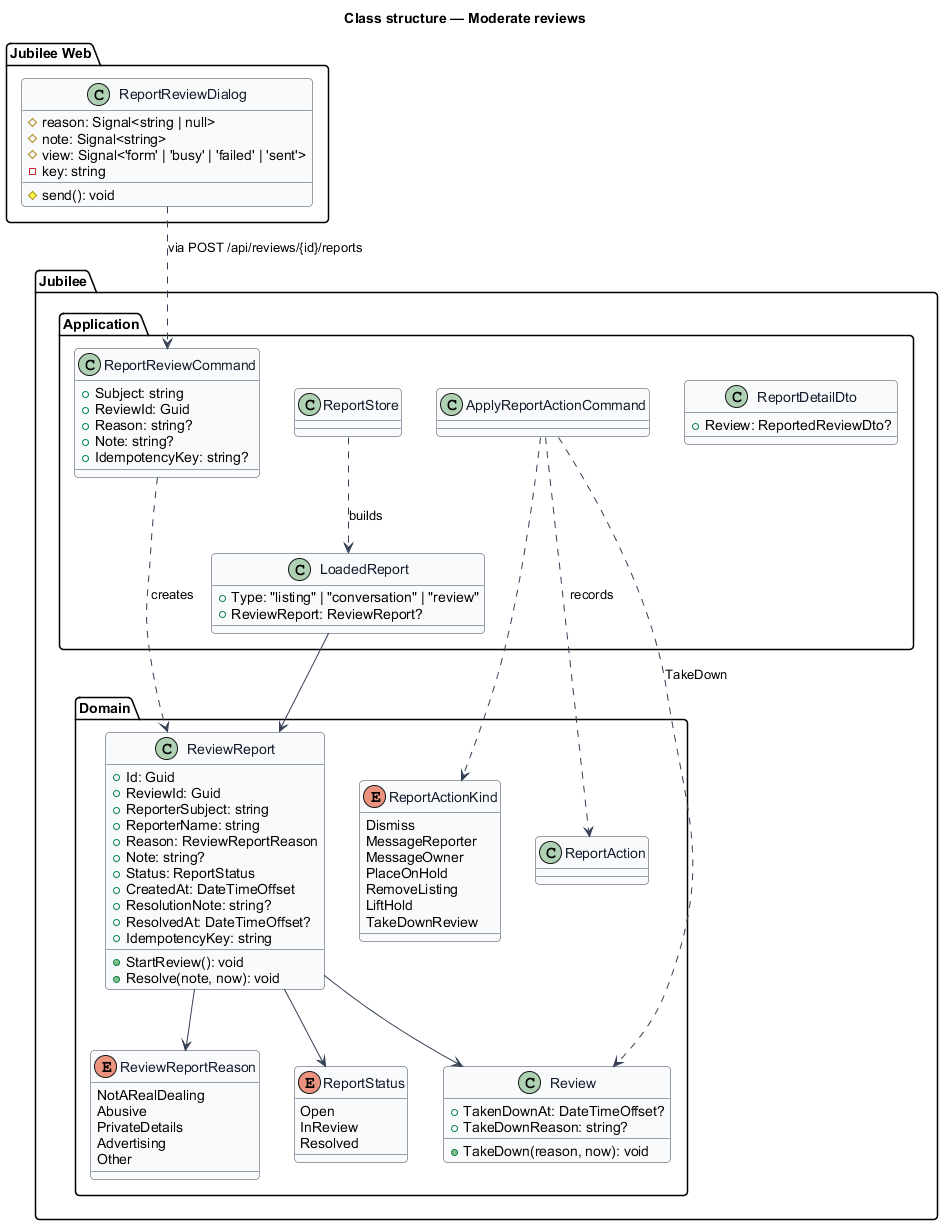

The diagram above was rendered by PlantUML. Its source (embedded in the PNG):
@startuml
' --- shared skin header ---
skinparam backgroundColor #FFFFFF
skinparam shadowing false
skinparam roundcorner 8
skinparam defaultFontName Arial
skinparam ArrowColor #344054
skinparam class {
  BorderColor #344054
  FontColor #101828
  BackgroundColor #F9FAFB
}
' --------------------------
title Class structure — Moderate reviews

package "Jubilee.Domain" {
  class Review {
    +TakenDownAt: DateTimeOffset?
    +TakeDownReason: string?
    +TakeDown(reason, now): void
  }
  class ReviewReport {
    +Id: Guid
    +ReviewId: Guid
    +ReporterSubject: string
    +ReporterName: string
    +Reason: ReviewReportReason
    +Note: string?
    +Status: ReportStatus
    +CreatedAt: DateTimeOffset
    +ResolutionNote: string?
    +ResolvedAt: DateTimeOffset?
    +IdempotencyKey: string
    +StartReview(): void
    +Resolve(note, now): void
  }
  enum ReviewReportReason {
    NotARealDealing
    Abusive
    PrivateDetails
    Advertising
    Other
  }
  enum ReportStatus {
    Open
    InReview
    Resolved
  }
  enum ReportActionKind {
    Dismiss
    MessageReporter
    MessageOwner
    PlaceOnHold
    RemoveListing
    LiftHold
    TakeDownReview
  }
  class ReportAction
}

package "Jubilee.Application" {
  class ReportReviewCommand {
    +Subject: string
    +ReviewId: Guid
    +Reason: string?
    +Note: string?
    +IdempotencyKey: string?
  }
  class LoadedReport {
    +Type: "listing" | "conversation" | "review"
    +ReviewReport: ReviewReport?
  }
  class ReportStore
  class ApplyReportActionCommand
  class ReportDetailDto {
    +Review: ReportedReviewDto?
  }
}

package "Jubilee Web" {
  class ReportReviewDialog {
    #reason: Signal<string | null>
    #note: Signal<string>
    #view: Signal<'form' | 'busy' | 'failed' | 'sent'>
    -key: string
    #send(): void
  }
}

ReviewReport --> Review
ReviewReport --> ReviewReportReason
ReviewReport --> ReportStatus
ReportReviewCommand ..> ReviewReport : creates
ReportStore ..> LoadedReport : builds
LoadedReport --> ReviewReport
ApplyReportActionCommand ..> Review : TakeDown
ApplyReportActionCommand ..> ReportAction : records
ApplyReportActionCommand ..> ReportActionKind
ReportReviewDialog ..> ReportReviewCommand : via POST /api/reviews/{id}/reports
@enduml